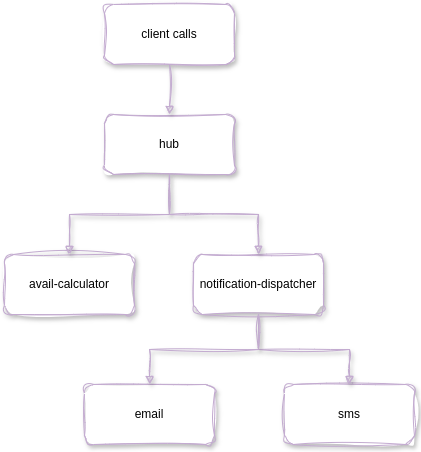

The diagram above was exported from draw.io. Its source (the exported page's mxGraphModel, read from the mxfile embedded in the PNG):
<mxGraphModel dx="1404" dy="846" grid="1" gridSize="10" guides="1" tooltips="1" connect="1" arrows="1" fold="1" page="1" pageScale="1" pageWidth="827" pageHeight="1169" math="0" shadow="0">
  <root>
    <mxCell id="0" />
    <mxCell id="1" parent="0" />
    <mxCell id="fmnLKLAL4xbRukRoTZjl-3" value="client calls" style="rounded=1;whiteSpace=wrap;html=1;sketch=1;curveFitting=1;jiggle=2;glass=0;shadow=1;align=center;verticalAlign=middle;fontFamily=Helvetica;fontSize=12;strokeColor=#C3ABD0;" parent="1" vertex="1">
      <mxGeometry x="260" y="160" width="130" height="60" as="geometry" />
    </mxCell>
    <mxCell id="fmnLKLAL4xbRukRoTZjl-4" value="avail-calculator" style="rounded=1;whiteSpace=wrap;html=1;sketch=1;curveFitting=1;jiggle=2;glass=0;shadow=1;align=center;verticalAlign=middle;fontFamily=Helvetica;fontSize=12;strokeColor=#C3ABD0;" parent="1" vertex="1">
      <mxGeometry x="160" y="410" width="130" height="60" as="geometry" />
    </mxCell>
    <mxCell id="fmnLKLAL4xbRukRoTZjl-5" value="hub" style="rounded=1;whiteSpace=wrap;html=1;sketch=1;curveFitting=1;jiggle=2;glass=0;shadow=1;strokeColor=#C3ABD0;" parent="1" vertex="1">
      <mxGeometry x="260" y="270" width="130" height="60" as="geometry" />
    </mxCell>
    <mxCell id="vJRkTu4c7_p65PvyxPqy-1" value="" style="edgeStyle=orthogonalEdgeStyle;shape=connector;rounded=0;sketch=1;jiggle=2;curveFitting=1;orthogonalLoop=1;jettySize=auto;html=1;shadow=1;align=center;verticalAlign=middle;fontFamily=Helvetica;fontSize=12;fontColor=default;labelBackgroundColor=default;endArrow=block;endFill=1;flowAnimation=0;strokeColor=#C3ABD0;" edge="1" parent="1" source="fmnLKLAL4xbRukRoTZjl-3" target="fmnLKLAL4xbRukRoTZjl-5">
      <mxGeometry relative="1" as="geometry">
        <mxPoint x="765" y="230" as="sourcePoint" />
        <mxPoint x="765" y="170" as="targetPoint" />
      </mxGeometry>
    </mxCell>
    <mxCell id="vJRkTu4c7_p65PvyxPqy-2" value="" style="edgeStyle=orthogonalEdgeStyle;shape=connector;rounded=0;sketch=1;jiggle=2;curveFitting=1;orthogonalLoop=1;jettySize=auto;html=1;shadow=1;align=center;verticalAlign=middle;fontFamily=Helvetica;fontSize=12;fontColor=default;labelBackgroundColor=default;endArrow=block;endFill=1;flowAnimation=0;strokeColor=#C3ABD0;" edge="1" parent="1" source="fmnLKLAL4xbRukRoTZjl-5" target="fmnLKLAL4xbRukRoTZjl-4">
      <mxGeometry relative="1" as="geometry">
        <mxPoint x="335" y="230" as="sourcePoint" />
        <mxPoint x="335" y="280" as="targetPoint" />
      </mxGeometry>
    </mxCell>
    <mxCell id="vJRkTu4c7_p65PvyxPqy-3" value="notification-dispatcher" style="rounded=1;whiteSpace=wrap;html=1;sketch=1;curveFitting=1;jiggle=2;glass=0;shadow=1;align=center;verticalAlign=middle;fontFamily=Helvetica;fontSize=12;strokeColor=#C3ABD0;" vertex="1" parent="1">
      <mxGeometry x="349" y="410" width="130" height="60" as="geometry" />
    </mxCell>
    <mxCell id="vJRkTu4c7_p65PvyxPqy-4" value="email" style="rounded=1;whiteSpace=wrap;html=1;sketch=1;curveFitting=1;jiggle=2;glass=0;shadow=1;align=center;verticalAlign=middle;fontFamily=Helvetica;fontSize=12;strokeColor=#C3ABD0;" vertex="1" parent="1">
      <mxGeometry x="240" y="540" width="130" height="60" as="geometry" />
    </mxCell>
    <mxCell id="vJRkTu4c7_p65PvyxPqy-5" value="sms" style="rounded=1;whiteSpace=wrap;html=1;sketch=1;curveFitting=1;jiggle=2;glass=0;shadow=1;align=center;verticalAlign=middle;fontFamily=Helvetica;fontSize=12;strokeColor=#C3ABD0;" vertex="1" parent="1">
      <mxGeometry x="440" y="540" width="130" height="60" as="geometry" />
    </mxCell>
    <mxCell id="vJRkTu4c7_p65PvyxPqy-6" value="" style="edgeStyle=orthogonalEdgeStyle;shape=connector;rounded=0;sketch=1;jiggle=2;curveFitting=1;orthogonalLoop=1;jettySize=auto;html=1;shadow=1;align=center;verticalAlign=middle;fontFamily=Helvetica;fontSize=12;fontColor=default;labelBackgroundColor=default;endArrow=block;endFill=1;flowAnimation=0;strokeColor=#C3ABD0;" edge="1" parent="1" source="fmnLKLAL4xbRukRoTZjl-5" target="vJRkTu4c7_p65PvyxPqy-3">
      <mxGeometry relative="1" as="geometry">
        <mxPoint x="335" y="340" as="sourcePoint" />
        <mxPoint x="235" y="420" as="targetPoint" />
      </mxGeometry>
    </mxCell>
    <mxCell id="vJRkTu4c7_p65PvyxPqy-7" value="" style="edgeStyle=orthogonalEdgeStyle;shape=connector;rounded=0;sketch=1;jiggle=2;curveFitting=1;orthogonalLoop=1;jettySize=auto;html=1;shadow=1;align=center;verticalAlign=middle;fontFamily=Helvetica;fontSize=12;fontColor=default;labelBackgroundColor=default;endArrow=block;endFill=1;flowAnimation=0;strokeColor=#C3ABD0;" edge="1" parent="1" source="vJRkTu4c7_p65PvyxPqy-3" target="vJRkTu4c7_p65PvyxPqy-5">
      <mxGeometry relative="1" as="geometry">
        <mxPoint x="335" y="340" as="sourcePoint" />
        <mxPoint x="424" y="420" as="targetPoint" />
      </mxGeometry>
    </mxCell>
    <mxCell id="vJRkTu4c7_p65PvyxPqy-8" value="" style="edgeStyle=orthogonalEdgeStyle;shape=connector;rounded=0;sketch=1;jiggle=2;curveFitting=1;orthogonalLoop=1;jettySize=auto;html=1;shadow=1;align=center;verticalAlign=middle;fontFamily=Helvetica;fontSize=12;fontColor=default;labelBackgroundColor=default;endArrow=block;endFill=1;flowAnimation=0;strokeColor=#C3ABD0;" edge="1" parent="1" source="vJRkTu4c7_p65PvyxPqy-3" target="vJRkTu4c7_p65PvyxPqy-4">
      <mxGeometry relative="1" as="geometry">
        <mxPoint x="424" y="480" as="sourcePoint" />
        <mxPoint x="515" y="550" as="targetPoint" />
      </mxGeometry>
    </mxCell>
  </root>
</mxGraphModel>